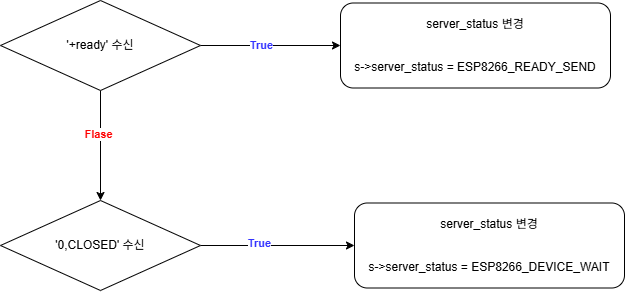

The diagram above was exported from draw.io. Its source (the exported page's mxGraphModel, read from the mxfile embedded in the PNG):
<mxGraphModel dx="1214" dy="1133" grid="1" gridSize="10" guides="1" tooltips="1" connect="1" arrows="1" fold="1" page="1" pageScale="1" pageWidth="827" pageHeight="1169" math="0" shadow="0">
  <root>
    <mxCell id="9dM-qic0ZvrfdJD-64p_-0" />
    <mxCell id="9dM-qic0ZvrfdJD-64p_-1" parent="9dM-qic0ZvrfdJD-64p_-0" />
    <mxCell id="sr4hOkOrtPx7fX-sHvco-1" edge="1" parent="9dM-qic0ZvrfdJD-64p_-1" source="coY13R2e3oDZc1ikmv4q-0" style="edgeStyle=orthogonalEdgeStyle;rounded=0;orthogonalLoop=1;jettySize=auto;html=1;" target="sr4hOkOrtPx7fX-sHvco-0">
      <mxGeometry relative="1" as="geometry" />
    </mxCell>
    <mxCell id="9gS1A94Phhw2o9RmDMGg-0" edge="1" parent="9dM-qic0ZvrfdJD-64p_-1" source="coY13R2e3oDZc1ikmv4q-0" style="edgeStyle=orthogonalEdgeStyle;rounded=0;orthogonalLoop=1;jettySize=auto;html=1;exitX=0.5;exitY=1;exitDx=0;exitDy=0;" target="coY13R2e3oDZc1ikmv4q-1">
      <mxGeometry relative="1" as="geometry" />
    </mxCell>
    <mxCell id="coY13R2e3oDZc1ikmv4q-0" parent="9dM-qic0ZvrfdJD-64p_-1" style="rhombus;whiteSpace=wrap;html=1;" value="'+ready' 수신" vertex="1">
      <mxGeometry height="90" width="200" x="60" y="160" as="geometry" />
    </mxCell>
    <mxCell id="9gS1A94Phhw2o9RmDMGg-1" edge="1" parent="9dM-qic0ZvrfdJD-64p_-1" source="coY13R2e3oDZc1ikmv4q-1" style="edgeStyle=orthogonalEdgeStyle;rounded=0;orthogonalLoop=1;jettySize=auto;html=1;exitX=1;exitY=0.5;exitDx=0;exitDy=0;" target="sr4hOkOrtPx7fX-sHvco-2">
      <mxGeometry relative="1" as="geometry" />
    </mxCell>
    <mxCell id="coY13R2e3oDZc1ikmv4q-1" parent="9dM-qic0ZvrfdJD-64p_-1" style="rhombus;whiteSpace=wrap;html=1;" value="'0,CLOSED' 수신" vertex="1">
      <mxGeometry height="90" width="200" x="60" y="360" as="geometry" />
    </mxCell>
    <mxCell id="sr4hOkOrtPx7fX-sHvco-0" parent="9dM-qic0ZvrfdJD-64p_-1" style="rounded=1;whiteSpace=wrap;html=1;" value="&lt;div&gt;server_status&amp;nbsp;변경&lt;/div&gt;&lt;div&gt;&lt;br&gt;&lt;br&gt;&lt;div&gt;s-&amp;gt;server_status =&amp;nbsp;&lt;span style=&quot;background-color: transparent; color: light-dark(rgb(0, 0, 0), rgb(255, 255, 255));&quot;&gt;ESP8266_READY_SEND&lt;/span&gt;&lt;/div&gt;&lt;/div&gt;" vertex="1">
      <mxGeometry height="85" width="270" x="400" y="162.5" as="geometry" />
    </mxCell>
    <mxCell id="sr4hOkOrtPx7fX-sHvco-2" parent="9dM-qic0ZvrfdJD-64p_-1" style="rounded=1;whiteSpace=wrap;html=1;" value="&lt;div&gt;server_status&amp;nbsp;변경&lt;/div&gt;&lt;div&gt;&lt;br&gt;&lt;br&gt;&lt;div&gt;s-&amp;gt;server_status =&amp;nbsp;&lt;span style=&quot;background-color: transparent; color: light-dark(rgb(0, 0, 0), rgb(255, 255, 255));&quot;&gt;ESP8266_DEVICE_WAIT&lt;/span&gt;&lt;/div&gt;&lt;/div&gt;" vertex="1">
      <mxGeometry height="85" width="270" x="414" y="362.5" as="geometry" />
    </mxCell>
    <mxCell id="hhvFBHxshJc_U9D6ZyXm-0" connectable="0" parent="9dM-qic0ZvrfdJD-64p_-1" style="edgeLabel;html=1;align=center;verticalAlign=middle;resizable=0;points=[];fontStyle=1" value="&lt;font style=&quot;color: rgb(51, 51, 255);&quot;&gt;True&lt;/font&gt;" vertex="1">
      <mxGeometry x="320" y="204" as="geometry" />
    </mxCell>
    <mxCell id="hhvFBHxshJc_U9D6ZyXm-1" connectable="0" parent="9dM-qic0ZvrfdJD-64p_-1" style="edgeLabel;html=1;align=center;verticalAlign=middle;resizable=0;points=[];fontStyle=1" value="&lt;font style=&quot;color: rgb(51, 51, 255);&quot;&gt;True&lt;/font&gt;" vertex="1">
      <mxGeometry x="318" y="402" as="geometry" />
    </mxCell>
    <mxCell id="nACSmAFcax_MRrVTpFJx-0" connectable="0" parent="9dM-qic0ZvrfdJD-64p_-1" style="edgeLabel;html=1;align=center;verticalAlign=middle;resizable=0;points=[];fontStyle=1;fontColor=#FF0000;" value="Flase" vertex="1">
      <mxGeometry x="157" y="293" as="geometry" />
    </mxCell>
  </root>
</mxGraphModel>